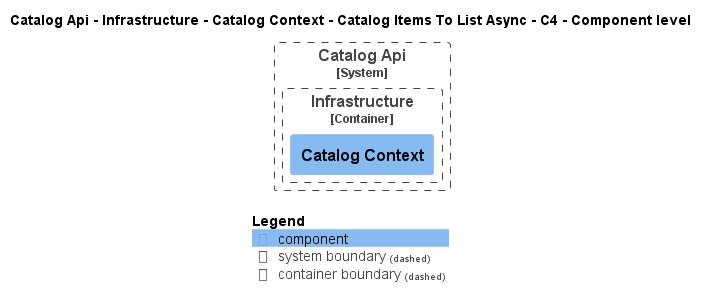

The diagram above was rendered by PlantUML. Its source (embedded in the PNG):
@startuml
!pragma layout smetana
!include ..\..\..\..\..\..\..\..\..\..\..\.c4s\C4_Component.puml

AddElementTag("c4interflow:lifecycle:new", $bgColor=green, $fontColor=#ffffff, $borderColor=green, $shadowing="False")
AddElementTag("c4interflow:lifecycle:changed", $bgColor=orange, $fontColor=#ffffff, $borderColor=orange, $shadowing="False")
AddElementTag("c4interflow:lifecycle:removed", $bgColor=red, $fontColor=#ffffff, $borderColor=red, $shadowing="False")

AddRelTag("c4interflow:lifecycle:new", $textColor=green, $lineColor=green)
AddRelTag("c4interflow:lifecycle:changed", $textColor=orange, $lineColor=orange)
AddRelTag("c4interflow:lifecycle:removed", $textColor=red, $lineColor=red)

SHOW_PERSON_PORTRAIT()
LAYOUT_TOP_DOWN()

skinparam linetype polyline

title Catalog Api - Infrastructure - Catalog Context - Catalog Items To List Async - C4 - Component level


System_Boundary(dotnet.eShop.Architecture.SoftwareSystems.CatalogApi, "Catalog Api") {
    
Container_Boundary(dotnet.eShop.Architecture.SoftwareSystems.CatalogApi.Containers.Infrastructure, "Infrastructure") {
    Component(dotnet.eShop.Architecture.SoftwareSystems.CatalogApi.Containers.Infrastructure.Components.CatalogContext, "Catalog Context", "", "")
}
}



SHOW_LEGEND()
@enduml